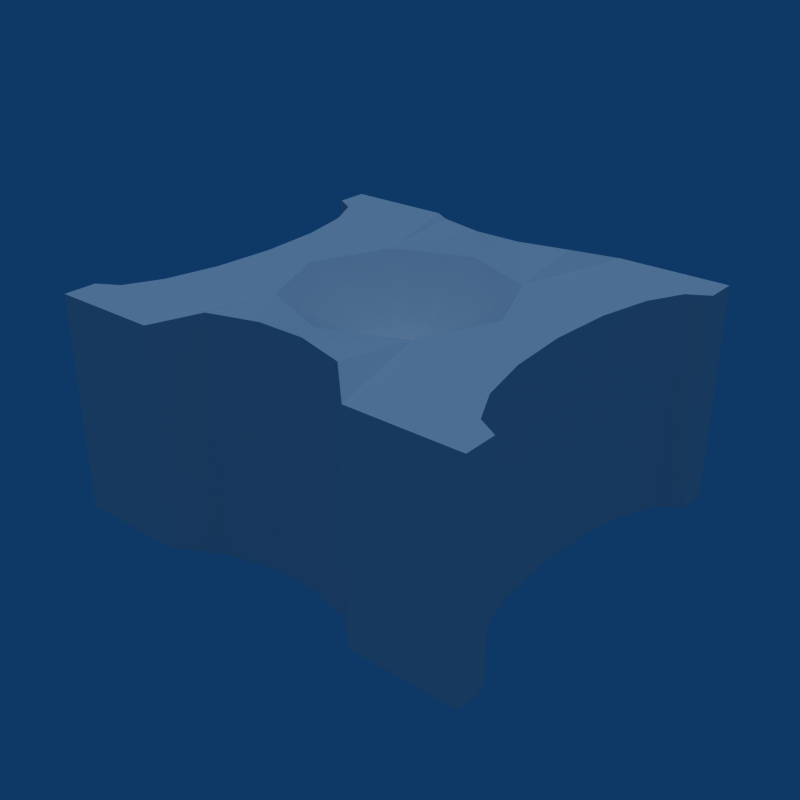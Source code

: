 # Source: Enemy_Mine_Builder.blend  (saved by Blender 2.49.2; exported with 4.5.12 LTS)
import bpy
from mathutils import Matrix  # noqa: F401  (used for matrix-valued properties, if any)

bpy.ops.wm.read_factory_settings(use_empty=True)
scene = bpy.context.scene
scene.name = 'Scene'

# ---- collections
col_collection_1 = bpy.data.collections.new('Collection 1'); scene.collection.children.link(col_collection_1)

# ---- world
world_world = bpy.data.worlds.new('World'); scene.world = world_world
world_world.color = (0.05656, 0.2208, 0.4)
world_world.use_sun_shadow = False
world_world.sun_shadow_jitter_overblur = 0.0
world_world.cycles.sampling_method = 'MANUAL'
world_world.cycles.sample_map_resolution = 256

# ---- lights
light_lamp = bpy.data.lights.new('Lamp', 'SUN')
light_lamp.transmission_factor = 0.0
light_lamp.angle = 1.571
light_lamp.energy = 1.0
light_lamp.shadow_buffer_clip_start = 0.5
light_lamp.shadow_soft_size = 1.0
light_lamp.shadow_cascade_max_distance = 1000.0
light_lamp.cycles.use_multiple_importance_sampling = False

# ---- meshes
me_circle_001 = bpy.data.meshes.new('Circle.001')
me_circle_001.from_pydata([(0.8232, -0.5267, 0.5), (-0.769, 0.285, -0.5), (-0.769, -0.285, -0.5), (0.769, -0.285, 0.5), (0.769, 0.285, -0.5), (0.769, -0.285, -0.5), (0.769, 0.285, 0.5), (-0.9043, -0.6882, -0.5), (0.9043, -0.6882, -0.5), (0.9043, -0.6882, 0.5), (-0.9043, 0.6882, -0.5), (-0.9043, -0.6882, 0.5), (-0.9043, 0.6882, 0.5), (-1.0, -0.7449, -0.5), (1.0, -0.7449, 0.5), (1.0, 0.7449, 0.5), (-1.0, 0.7449, -0.5), (1.0, 0.7449, -0.5), (-1.0, 0.7449, 0.5), (-1.0, -0.7449, 0.5), (-0.75, 0.0, -0.5), (-0.8232, 0.5267, 0.5), (-0.8232, -0.5267, 0.5), (0.9043, 0.6882, -0.5), (0.9043, 0.6882, 0.5), (1.0, 0.8938, 0.5), (1.0, 0.8938, -0.5), (-1.0, 0.8938, -0.5), (0.8232, 0.5267, 0.5), (0.8232, 0.5267, -0.5), (0.8232, -0.5267, -0.5), (-0.769, 0.285, 0.5), (-0.769, -0.285, 0.5), (0.75, 0.0, 0.5), (0.75, 0.0, -0.5), (-0.75, 0.0, 0.5), (-0.8232, -0.5267, -0.5), (-0.8232, 0.5267, -0.5), (1.0, -0.7449, -0.5), (-1.0, -0.8938, 0.5), (-1.0, 0.8938, 0.5), (-1.0, -0.8938, -0.5), (1.0, -0.8938, 0.5), (1.0, -0.8938, -0.5), (0.3536, -0.3536, -0.5), (0.3536, 0.3536, 0.5), (0.3536, 0.3536, -0.5), (0.3536, -0.3536, 0.5), (-0.3536, -0.3536, -0.5), (-0.3536, 0.3536, 0.5), (-0.3536, 0.3536, -0.5), (-0.3536, -0.3536, 0.5), (2.98e-08, -0.5, -0.5), (0.0, 0.5, -0.5), (0.0, -0.5, 0.5), (-2.98e-08, 0.5, 0.5), (-0.5, 0.0, 0.5), (0.5, 0.0, -0.5), (0.5, 0.0, 0.5), (-0.5, 0.0, -0.5), (-1.49e-08, 0.0, 0.2), (1.49e-08, 0.0, -0.2), (-0.75, -0.8938, 0.5), (0.75, 0.8938, -0.5), (-0.75, 0.8938, 0.5), (-0.75, 0.8938, -0.5), (-0.75, -0.8938, -0.5), (0.75, -0.8938, 0.5), (0.75, 0.8938, 0.5), (0.75, -0.8938, -0.5), (-0.5, 0.8938, -0.5), (0.5, -0.8938, 0.5), (-0.5, -0.8938, -0.5), (0.5, -0.8938, -0.5), (0.5, 0.8938, 0.5), (-0.5, 0.8938, 0.5), (-0.5, -0.8938, 0.5), (0.5, 0.8938, -0.5), (-0.3357, 0.7344, -0.5453), (0.3357, -0.7344, -0.5453), (0.3357, 0.7344, 0.5453), (0.3357, 0.7344, -0.5453), (-0.3357, -0.7344, 0.5453), (-0.3357, -0.7344, -0.5453), (-0.3357, 0.7344, 0.5453), (0.3357, -0.7344, 0.5453), (0.1091, -0.6732, 0.5488), (0.1091, 0.6732, 0.5488), (-0.1091, 0.6732, -0.5488), (0.1091, -0.6732, -0.5488), (-0.1091, -0.6732, 0.5488), (0.1091, 0.6732, -0.5488), (-0.1091, 0.6732, 0.5488), (-0.1091, -0.6732, -0.5488)], [], [(23, 17, 15, 24), (0, 9, 8, 30), (28, 29, 23, 24), (10, 37, 21, 12), (22, 36, 7, 11), (34, 4, 6, 33), (31, 1, 20, 35), (20, 2, 32, 35), (36, 22, 32, 2), (3, 0, 30, 5), (14, 38, 8, 9), (12, 18, 16, 10), (13, 19, 11, 7), (1, 31, 21, 37), (6, 4, 29, 28), (34, 33, 3, 5), (13, 41, 39, 19), (40, 27, 16, 18), (17, 26, 25, 15), (42, 43, 38, 14), (61, 50, 53), (55, 49, 60), (54, 47, 60), (60, 51, 54), (56, 51, 60), (60, 47, 58), (58, 45, 60), (60, 49, 56), (45, 55, 60), (61, 53, 46), (61, 52, 48), (44, 52, 61), (57, 44, 61), (61, 48, 59), (61, 46, 57), (59, 50, 61), (3, 33, 58), (2, 20, 59), (20, 1, 59), (33, 6, 58), (34, 5, 57), (34, 57, 4), (35, 56, 31), (32, 56, 35), (57, 46, 4), (59, 48, 2), (32, 51, 56), (6, 45, 58), (58, 47, 3), (5, 44, 57), (50, 59, 1), (31, 56, 49), (54, 90, 86), (93, 52, 89), (91, 53, 88), (55, 87, 92), (48, 52, 93), (46, 53, 91), (88, 53, 50), (89, 52, 44), (49, 55, 92), (87, 55, 45), (90, 54, 51), (47, 54, 86), (80, 87, 45), (47, 86, 85), (82, 90, 51), (49, 92, 84), (79, 89, 44), (78, 88, 50), (46, 91, 81), (48, 93, 83), (76, 82, 51), (48, 83, 72), (46, 81, 77), (73, 79, 44), (47, 85, 71), (49, 84, 75), (70, 78, 50), (74, 80, 45), (47, 71, 67), (49, 75, 64), (68, 74, 45), (65, 70, 50), (46, 77, 63), (48, 72, 66), (62, 76, 51), (69, 73, 44), (40, 49, 64), (69, 44, 43), (41, 48, 66), (62, 51, 39), (26, 46, 63), (65, 50, 27), (42, 47, 67), (68, 45, 25), (8, 38, 43), (11, 19, 39), (18, 12, 40), (10, 16, 27), (17, 23, 26), (13, 7, 41), (24, 15, 25), (14, 9, 42), (45, 6, 28), (51, 32, 22), (36, 2, 48), (44, 5, 30), (0, 3, 47), (21, 31, 49), (29, 4, 46), (50, 1, 37), (44, 30, 8), (36, 48, 7), (0, 47, 9), (29, 46, 23), (51, 22, 11), (50, 37, 10), (21, 49, 12), (45, 28, 24), (23, 46, 26), (51, 11, 39), (45, 24, 25), (9, 47, 42), (12, 49, 40), (44, 8, 43), (50, 10, 27), (7, 48, 41), (42, 67, 69, 43), (41, 66, 62, 39), (26, 63, 68, 25), (40, 64, 65, 27), (71, 73, 69, 67), (72, 76, 62, 66), (77, 74, 68, 63), (64, 75, 70, 65), (85, 79, 73, 71), (72, 83, 82, 76), (81, 80, 74, 77), (75, 84, 78, 70), (86, 89, 79, 85), (93, 90, 82, 83), (81, 91, 87, 80), (92, 88, 78, 84), (86, 90, 93, 89), (91, 88, 92, 87)])
_uv = me_circle_001.uv_layers.new(name='UVTex')
_uv.uv.foreach_set('vector', [0.3116, 0.6456, 0.3113, 0.6286, 0.4406, 0.6286, 0.4409, 0.6456, 0.4467, 0.5836, 0.4467, 0.6083, 0.3098, 0.6083, 0.3098, 0.5836, 0.4409, 0.669, 0.3116, 0.669, 0.3116, 0.6456, 0.4409, 0.6456, 0.3082, 0.6086, 0.3082, 0.5842, 0.4431, 0.5842, 0.4431, 0.6086, 0.4435, 0.6679, 0.3116, 0.6679, 0.3116, 0.6441, 0.4435, 0.6441, 0.3116, 0.7379, 0.3116, 0.701, 0.4409, 0.701, 0.4409, 0.7379, 0.4431, 0.5508, 0.3082, 0.5508, 0.3082, 0.5123, 0.4431, 0.5123, 0.3116, 0.7383, 0.3116, 0.7006, 0.4435, 0.7006, 0.4435, 0.7383, 0.3116, 0.6679, 0.4435, 0.6679, 0.4435, 0.7006, 0.3116, 0.7006, 0.4467, 0.5497, 0.4467, 0.5836, 0.3098, 0.5836, 0.3098, 0.5497, 0.4463, 0.6262, 0.3095, 0.6262, 0.3098, 0.6083, 0.4467, 0.6083, 0.4431, 0.6086, 0.4434, 0.6263, 0.3085, 0.6263, 0.3082, 0.6086, 0.3119, 0.6268, 0.4439, 0.6268, 0.4435, 0.6441, 0.3116, 0.6441, 0.3082, 0.5508, 0.4431, 0.5508, 0.4431, 0.5842, 0.3082, 0.5842, 0.4409, 0.701, 0.3116, 0.701, 0.3116, 0.669, 0.4409, 0.669, 0.3098, 0.5106, 0.4467, 0.5106, 0.4467, 0.5497, 0.3098, 0.5497, 0.3119, 0.6268, 0.3119, 0.6071, 0.4439, 0.6071, 0.4439, 0.6268, 0.4434, 0.6464, 0.3085, 0.6464, 0.3085, 0.6263, 0.4434, 0.6263, 0.3113, 0.6286, 0.3113, 0.6094, 0.4406, 0.6094, 0.4406, 0.6286, 0.4463, 0.6466, 0.3095, 0.6466, 0.3095, 0.6262, 0.4463, 0.6262, 0.8779, 0.376, 0.7643, 0.3289, 0.8309, 0.2623, 0.9244, 0.4882, 0.8314, 0.4882, 0.8779, 0.376, 0.8314, 0.2637, 0.9244, 0.2637, 0.8779, 0.376, 0.8779, 0.376, 0.7657, 0.3295, 0.8314, 0.2637, 0.7657, 0.4225, 0.7657, 0.3295, 0.8779, 0.376, 0.8779, 0.376, 0.9244, 0.2637, 0.9902, 0.3295, 0.9902, 0.3295, 0.9902, 0.4225, 0.8779, 0.376, 0.8779, 0.376, 0.8314, 0.4882, 0.7657, 0.4225, 0.9902, 0.4225, 0.9244, 0.4882, 0.8779, 0.376, 0.8779, 0.376, 0.8309, 0.2623, 0.925, 0.2623, 0.8779, 0.376, 0.925, 0.4896, 0.8309, 0.4896, 0.9916, 0.423, 0.925, 0.4896, 0.8779, 0.376, 0.9916, 0.3289, 0.9916, 0.423, 0.8779, 0.376, 0.8779, 0.376, 0.8309, 0.4896, 0.7643, 0.423, 0.8779, 0.376, 0.925, 0.2623, 0.9916, 0.3289, 0.7643, 0.423, 0.7643, 0.3289, 0.8779, 0.376, 0.72, 0.8496, 0.7177, 0.8828, 0.6885, 0.8828, 0.6652, 0.9625, 0.6333, 0.9604, 0.6332, 0.9324, 0.6333, 0.9604, 0.6013, 0.9627, 0.6332, 0.9324, 0.7177, 0.8828, 0.7199, 0.916, 0.6885, 0.8828, 0.6333, 0.7916, 0.6652, 0.7895, 0.6332, 0.8197, 0.6333, 0.7916, 0.6332, 0.8197, 0.6013, 0.7893, 0.542, 0.8829, 0.5712, 0.8829, 0.5397, 0.9162, 0.5398, 0.8497, 0.5712, 0.8829, 0.542, 0.8829, 0.6332, 0.8197, 0.5933, 0.8361, 0.6013, 0.7893, 0.6332, 0.9324, 0.6731, 0.9158, 0.6652, 0.9625, 0.5398, 0.8497, 0.5884, 0.8415, 0.5712, 0.8829, 0.7199, 0.916, 0.6713, 0.9243, 0.6885, 0.8828, 0.6885, 0.8828, 0.6713, 0.8413, 0.72, 0.8496, 0.6652, 0.7895, 0.6731, 0.8362, 0.6332, 0.8197, 0.5933, 0.9159, 0.6332, 0.9324, 0.6013, 0.9627, 0.5397, 0.9162, 0.5712, 0.8829, 0.5884, 0.9245, 0.6298, 0.8245, 0.617, 0.8036, 0.6425, 0.8035, 0.7093, 0.8882, 0.6893, 0.876, 0.7093, 0.8638, 0.5569, 0.8637, 0.577, 0.876, 0.5569, 0.8883, 0.6299, 0.9413, 0.6427, 0.9621, 0.6172, 0.9622, 0.6731, 0.9158, 0.6893, 0.876, 0.7093, 0.8882, 0.5933, 0.8361, 0.577, 0.876, 0.5569, 0.8637, 0.5569, 0.8883, 0.577, 0.876, 0.5933, 0.9159, 0.7093, 0.8638, 0.6893, 0.876, 0.6731, 0.8362, 0.5884, 0.9245, 0.6299, 0.9413, 0.6172, 0.9622, 0.6427, 0.9621, 0.6299, 0.9413, 0.6713, 0.9243, 0.617, 0.8036, 0.6298, 0.8245, 0.5884, 0.8415, 0.6713, 0.8413, 0.6298, 0.8245, 0.6425, 0.8035, 0.669, 0.9692, 0.6427, 0.9621, 0.6713, 0.9243, 0.6713, 0.8413, 0.6425, 0.8035, 0.6689, 0.7964, 0.5907, 0.7966, 0.617, 0.8036, 0.5884, 0.8415, 0.5884, 0.9245, 0.6172, 0.9622, 0.5908, 0.9694, 0.7162, 0.8385, 0.7093, 0.8638, 0.6731, 0.8362, 0.55, 0.9137, 0.5569, 0.8883, 0.5933, 0.9159, 0.5933, 0.8361, 0.5569, 0.8637, 0.55, 0.8383, 0.6731, 0.9158, 0.7093, 0.8882, 0.7162, 0.9135, 0.5703, 0.7786, 0.5907, 0.7966, 0.5884, 0.8415, 0.6731, 0.9158, 0.7162, 0.9135, 0.7335, 0.933, 0.5933, 0.8361, 0.55, 0.8383, 0.5327, 0.8187, 0.7335, 0.819, 0.7162, 0.8385, 0.6731, 0.8362, 0.6713, 0.8413, 0.6689, 0.7964, 0.6892, 0.7783, 0.5884, 0.9245, 0.5908, 0.9694, 0.5705, 0.9875, 0.5327, 0.9333, 0.55, 0.9137, 0.5933, 0.9159, 0.6894, 0.9872, 0.669, 0.9692, 0.6713, 0.9243, 0.6713, 0.8413, 0.6892, 0.7783, 0.7183, 0.7786, 0.5884, 0.9245, 0.5705, 0.9875, 0.5414, 0.9872, 0.7184, 0.9868, 0.6894, 0.9872, 0.6713, 0.9243, 0.5331, 0.9613, 0.5327, 0.9333, 0.5933, 0.9159, 0.5933, 0.8361, 0.5327, 0.8187, 0.5331, 0.7907, 0.6731, 0.9158, 0.7335, 0.933, 0.7332, 0.9609, 0.5413, 0.7789, 0.5703, 0.7786, 0.5884, 0.8415, 0.7332, 0.7912, 0.7335, 0.819, 0.6731, 0.8362, 0.5123, 0.9869, 0.5884, 0.9245, 0.5414, 0.9872, 0.7332, 0.7912, 0.6731, 0.8362, 0.733, 0.7633, 0.733, 0.9887, 0.6731, 0.9158, 0.7332, 0.9609, 0.5413, 0.7789, 0.5884, 0.8415, 0.5123, 0.7793, 0.5334, 0.7627, 0.5933, 0.8361, 0.5331, 0.7907, 0.5331, 0.9613, 0.5933, 0.9159, 0.5334, 0.9893, 0.7474, 0.7788, 0.6713, 0.8413, 0.7183, 0.7786, 0.7184, 0.9868, 0.6713, 0.9243, 0.7474, 0.9865, 0.7101, 0.7741, 0.7164, 0.7634, 0.733, 0.7633, 0.5236, 0.803, 0.5125, 0.7966, 0.5123, 0.7793, 0.5124, 0.9696, 0.5236, 0.9631, 0.5123, 0.9869, 0.5563, 0.9783, 0.5501, 0.9891, 0.5334, 0.9893, 0.5501, 0.7629, 0.5563, 0.7737, 0.5334, 0.7627, 0.7164, 0.9886, 0.7101, 0.9779, 0.733, 0.9887, 0.7361, 0.9627, 0.7473, 0.9692, 0.7474, 0.9865, 0.7473, 0.7962, 0.7361, 0.8027, 0.7474, 0.7788, 0.6713, 0.9243, 0.7199, 0.916, 0.7264, 0.9441, 0.5884, 0.8415, 0.5398, 0.8497, 0.5333, 0.8217, 0.6922, 0.9687, 0.6652, 0.9625, 0.6731, 0.9158, 0.6731, 0.8362, 0.6652, 0.7895, 0.6922, 0.7833, 0.7265, 0.8214, 0.72, 0.8496, 0.6713, 0.8413, 0.5332, 0.9443, 0.5397, 0.9162, 0.5884, 0.9245, 0.5743, 0.783, 0.6013, 0.7893, 0.5933, 0.8361, 0.5933, 0.9159, 0.6013, 0.9627, 0.5743, 0.969, 0.6731, 0.8362, 0.6922, 0.7833, 0.7101, 0.7741, 0.6922, 0.9687, 0.6731, 0.9158, 0.7101, 0.9779, 0.7265, 0.8214, 0.6713, 0.8413, 0.7361, 0.8027, 0.5743, 0.783, 0.5933, 0.8361, 0.5563, 0.7737, 0.5884, 0.8415, 0.5333, 0.8217, 0.5236, 0.803, 0.5933, 0.9159, 0.5743, 0.969, 0.5563, 0.9783, 0.5332, 0.9443, 0.5884, 0.9245, 0.5236, 0.9631, 0.6713, 0.9243, 0.7264, 0.9441, 0.7361, 0.9627, 0.5563, 0.7737, 0.5933, 0.8361, 0.5334, 0.7627, 0.5884, 0.8415, 0.5236, 0.803, 0.5123, 0.7793, 0.6713, 0.9243, 0.7361, 0.9627, 0.7474, 0.9865, 0.7361, 0.8027, 0.6713, 0.8413, 0.7474, 0.7788, 0.5236, 0.9631, 0.5884, 0.9245, 0.5123, 0.9869, 0.6731, 0.8362, 0.7101, 0.7741, 0.733, 0.7633, 0.5933, 0.9159, 0.5563, 0.9783, 0.5334, 0.9893, 0.7101, 0.9779, 0.6731, 0.9158, 0.733, 0.9887, 0.4463, 0.6466, 0.4463, 0.6808, 0.3095, 0.6808, 0.3095, 0.6466, 0.3119, 0.6071, 0.3119, 0.5741, 0.4439, 0.5741, 0.4439, 0.6071, 0.3113, 0.6094, 0.3113, 0.5771, 0.4406, 0.5771, 0.4406, 0.6094, 0.4434, 0.6464, 0.4434, 0.6801, 0.3085, 0.6801, 0.3085, 0.6464, 0.4463, 0.7151, 0.3095, 0.7151, 0.3095, 0.6808, 0.4463, 0.6808, 0.3119, 0.5411, 0.4439, 0.5411, 0.4439, 0.5741, 0.3119, 0.5741, 0.3113, 0.5447, 0.4406, 0.5447, 0.4406, 0.5771, 0.3113, 0.5771, 0.4434, 0.6801, 0.4434, 0.7138, 0.3085, 0.7138, 0.3085, 0.6801, 0.4525, 0.7464, 0.3033, 0.7464, 0.3095, 0.7151, 0.4463, 0.7151, 0.3119, 0.5411, 0.3059, 0.5109, 0.4499, 0.5109, 0.4439, 0.5411, 0.3055, 0.5151, 0.4464, 0.5151, 0.4406, 0.5447, 0.3113, 0.5447, 0.4434, 0.7138, 0.4495, 0.7447, 0.3024, 0.7447, 0.3085, 0.7138, 0.905, 0.498, 0.905, 0.2578, 0.9563, 0.2586, 0.9563, 0.4972, 0.8572, 0.2578, 0.8572, 0.498, 0.8059, 0.4972, 0.8059, 0.2586, 0.8046, 0.2546, 0.8568, 0.2539, 0.8568, 0.4981, 0.8046, 0.4973, 0.9054, 0.4981, 0.9054, 0.2538, 0.9576, 0.2546, 0.9576, 0.4973, 0.905, 0.498, 0.8572, 0.498, 0.8572, 0.2578, 0.905, 0.2578, 0.8568, 0.2539, 0.9054, 0.2538, 0.9054, 0.4981, 0.8568, 0.4981])
me_circle_001.use_remesh_preserve_volume = False
me_circle_001.use_remesh_preserve_attributes = False
me_circle_001.use_mirror_vertex_groups = False
me_circle_001.update()

# ---- objects
ob_minebuilder = bpy.data.objects.new('MineBuilder', me_circle_001)
ob_lamp = bpy.data.objects.new('Lamp', light_lamp)

# ---- transforms, parenting, visibility, modifiers, constraints
ob_minebuilder.location = (0.0, 0.0, 0.0)
ob_minebuilder.lock_rotations_4d = False
ob_minebuilder.empty_display_type = 'ARROWS'
ob_minebuilder.lineart.crease_threshold = 0.0
ob_lamp.location = (0.0, 0.0, 0.0)
ob_lamp.lock_rotations_4d = False
ob_lamp.empty_display_type = 'ARROWS'
ob_lamp.lineart.crease_threshold = 0.0

# ---- collection membership
col_collection_1.objects.link(ob_minebuilder)
col_collection_1.objects.link(ob_lamp)

# ---- scene / render settings (as saved in the file)
scene.frame_start = 1; scene.frame_end = 250; scene.frame_set(1)
scene.render.engine = 'BLENDER_EEVEE_NEXT'
scene.render.image_settings.compression = 90
scene.render.resolution_x = 640
scene.render.resolution_y = 640
scene.render.pixel_aspect_x = 100.0
scene.render.pixel_aspect_y = 100.0
scene.render.fps = 25
scene.render.dither_intensity = 0.0
scene.render.use_compositing = False
scene.render.use_sequencer = False
scene.render.bake_margin = 2
scene.render.bake_bias = 0.0
scene.render.use_stamp_time = False
scene.render.use_stamp_date = False
scene.render.use_stamp_frame = False
scene.render.use_stamp_camera = False
scene.render.use_stamp_scene = False
scene.render.use_stamp_filename = False
scene.render.use_stamp_render_time = False
scene.render.stamp_font_size = 0
scene.cycles.use_denoising = False
scene.cycles.samples = 10
scene.cycles.sampling_pattern = 'TABULATED_SOBOL'
scene.cycles.light_sampling_threshold = 0.0
scene.cycles.use_adaptive_sampling = False
scene.cycles.use_light_tree = False
scene.cycles.blur_glossy = 0.0
scene.cycles.volume_bounces = 1
scene.cycles.pixel_filter_type = 'GAUSSIAN'
scene.cycles.sample_clamp_indirect = 0.0
scene.view_settings.view_transform = 'Raw'
bpy.context.view_layer.update()

# ---- added for rendering (the .blend has no active camera): camera
cam_auto = bpy.data.cameras.new('AutoCamera')
cam_auto.lens = 50.0
cam_auto.sensor_width = 36.0
cam_auto.clip_end = 1000.0
ob_auto_camera = bpy.data.objects.new('AutoCamera', cam_auto)
scene.collection.objects.link(ob_auto_camera)
ob_auto_camera.location = (2.68166, -3.21799, 2.14533)
ob_auto_camera.rotation_euler = (1.09748, -7.21219e-08, 0.694738)
scene.camera = ob_auto_camera
bpy.context.view_layer.update()
